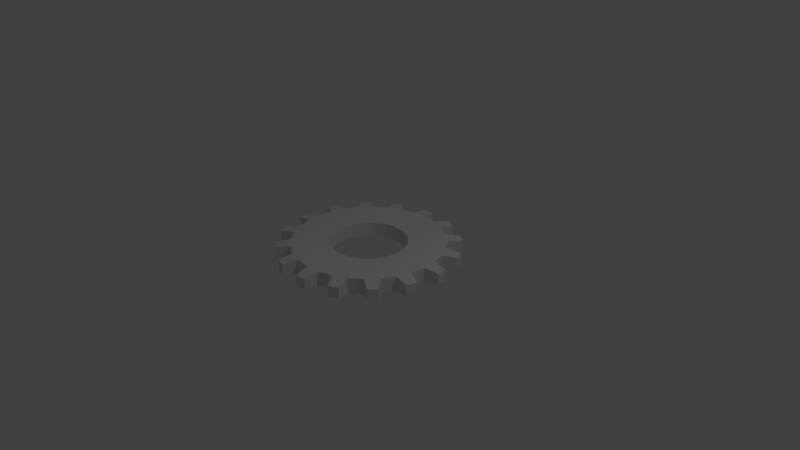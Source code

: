 # Source: Gear1_With_Modifiers.blend  (saved by Blender 2.79.0; exported with 4.5.12 LTS)
import bpy
from mathutils import Matrix  # noqa: F401  (used for matrix-valued properties, if any)

bpy.ops.wm.read_factory_settings(use_empty=True)
scene = bpy.context.scene
scene.name = 'Scene'

# ---- collections
col_collection_1 = bpy.data.collections.new('Collection 1'); scene.collection.children.link(col_collection_1)
col_collection_20 = bpy.data.collections.new('Collection 20'); scene.collection.children.link(col_collection_20)
col_collection_20.hide_render = True
col_collection_20.hide_viewport = True

# ---- world
world_world = bpy.data.worlds.new('World'); scene.world = world_world
world_world.color = (0.05088, 0.05088, 0.05088)
world_world.use_sun_shadow = False
world_world.sun_shadow_jitter_overblur = 0.0
world_world.cycles.sampling_method = 'MANUAL'

# ---- cameras
cam_camera = bpy.data.cameras.new('Camera')
cam_camera.clip_end = 100.0
cam_camera.lens = 35.0
cam_camera.sensor_width = 32.0
cam_camera.sensor_height = 18.0
cam_camera.ortho_scale = 7.314
cam_camera.dof.focus_distance = 0.0
cam_camera.dof.aperture_fstop = 128.0

# ---- lights
light_lamp = bpy.data.lights.new('Lamp', 'POINT')
light_lamp.transmission_factor = 0.0
light_lamp.cutoff_distance = 30.0
light_lamp.energy = 100.0
light_lamp.shadow_buffer_clip_start = 1.001
light_lamp.shadow_soft_size = 0.1
light_lamp.shadow_maximum_resolution = 0.006
light_lamp.use_absolute_resolution = True

# ---- meshes
me_circle_002 = bpy.data.meshes.new('Circle.002')
me_circle_002.from_pydata([(0.0, 1.0, 0.0), (-0.1951, 0.9808, 0.0), (0.1951, 0.9808, 0.0), (-5.937e-08, 0.5, 0.0), (-0.09755, 0.4904, 0.0), (0.09754, 0.4904, 0.0), (-0.04887, 1.196, 0.025), (-0.1854, 1.183, 0.025), (0.0, 1.0, 0.2), (-0.1951, 0.9808, 0.2), (0.1951, 0.9808, 0.2), (-5.937e-08, 0.5, 0.2), (-0.09755, 0.4904, 0.2), (0.09754, 0.4904, 0.2), (-0.04887, 1.196, 0.175), (-0.1854, 1.183, 0.175)], [], [(1, 0, 3, 4), (10, 8, 11, 13), (0, 1, 7, 6), (5, 13, 11, 3), (3, 11, 12, 4), (8, 14, 15, 9), (6, 14, 8, 0), (2, 5, 3, 0), (1, 9, 15, 7), (6, 7, 15, 14), (8, 9, 12, 11), (2, 0, 8, 10)])
_uv = me_circle_002.uv_layers.new(name='UVMap')
_uv.uv.foreach_set('vector', [0.0, 0.238, 0.2128, 0.2169, 0.2127, 0.7669, 0.1063, 0.7775, 0.4255, 0.238, 0.6383, 0.2169, 0.6384, 0.7669, 0.532, 0.7775, 0.2128, 0.2169, 0.0, 0.238, 0.01046, 0.01479, 0.1594, 0.0, 0.4362, 0.9976, 0.4362, 0.7775, 0.5426, 0.7775, 0.5426, 0.9976, 0.5426, 0.9976, 0.5426, 0.7775, 0.649, 0.7775, 0.649, 0.9976, 0.6383, 0.2169, 0.6917, 0.0, 0.8406, 0.01479, 0.8511, 0.238, 0.2454, 0.7775, 0.409, 0.7775, 0.4362, 1.0, 0.2181, 1.0, 0.4255, 0.238, 0.3191, 0.7775, 0.2127, 0.7669, 0.2128, 0.2169, 0.2181, 1.0, 0.0, 1.0, 0.02727, 0.7775, 0.1909, 0.7775, 1.0, 0.1651, 0.8511, 0.1651, 0.8511, 1.312e-07, 1.0, 0.0, 0.6383, 0.2169, 0.8511, 0.238, 0.7448, 0.7775, 0.6384, 0.7669, 0.8618, 0.9976, 0.649, 0.9976, 0.649, 0.7775, 0.8618, 0.7775])
me_circle_002.use_remesh_preserve_volume = False
me_circle_002.use_remesh_preserve_attributes = False
me_circle_002.use_mirror_vertex_groups = False
me_circle_002.update()
me_circle_003 = bpy.data.meshes.new('Circle.003')
me_circle_003.from_pydata([(0.0, 1.0, 0.0), (-0.1951, 0.9808, 0.0), (0.1951, 0.9808, 0.0), (-5.937e-08, 0.5, 0.0), (-0.09755, 0.4904, 0.0), (0.09754, 0.4904, 0.0), (-0.04887, 1.196, 0.025), (-0.1854, 1.183, 0.025), (0.0, 1.0, 0.2), (-0.1951, 0.9808, 0.2), (0.1951, 0.9808, 0.2), (-5.937e-08, 0.5, 0.2), (-0.09755, 0.4904, 0.2), (0.09754, 0.4904, 0.2), (-0.04887, 1.196, 0.175), (-0.1854, 1.183, 0.175)], [], [(1, 0, 3, 4), (10, 8, 11, 13), (0, 1, 7, 6), (5, 13, 11, 3), (3, 11, 12, 4), (8, 14, 15, 9), (6, 14, 8, 0), (2, 5, 3, 0), (1, 9, 15, 7), (6, 7, 15, 14), (8, 9, 12, 11), (2, 0, 8, 10)])
me_circle_003.use_remesh_preserve_volume = False
me_circle_003.use_remesh_preserve_attributes = False
me_circle_003.use_mirror_vertex_groups = False
me_circle_003.update()

# ---- objects
ob_lamp = bpy.data.objects.new('Lamp', light_lamp)
ob_camera = bpy.data.objects.new('Camera', cam_camera)
ob_circle = bpy.data.objects.new('Circle', me_circle_002)
ob_empty = bpy.data.objects.new('Empty', None)
ob_circle_001 = bpy.data.objects.new('Circle.001', me_circle_003)

# ---- transforms, parenting, visibility, modifiers, constraints
ob_lamp.location = (4.076, 1.005, 5.904)
ob_lamp.rotation_euler = (0.6503, 0.05522, 1.866)
ob_lamp.lock_rotations_4d = False
ob_lamp.empty_display_type = 'ARROWS'
ob_lamp.color = (0.0, 0.0, 0.0, 0.0)
ob_lamp.lineart.crease_threshold = 0.0
ob_camera.location = (7.481, -6.508, 5.344)
ob_camera.rotation_euler = (1.109, 0.0, 0.8149)
ob_camera.lock_rotations_4d = False
ob_camera.empty_display_type = 'ARROWS'
ob_camera.color = (0.0, 0.0, 0.0, 0.0)
ob_camera.display_type = 'WIRE'
ob_camera.lineart.crease_threshold = 0.0
ob_circle.location = (0.0, 0.0, 0.0)
ob_circle.lineart.crease_threshold = 0.0
_m = ob_circle.modifiers.new('Array', 'ARRAY')
_m.count = 16
_m.use_constant_offset = True
_m.constant_offset_displace = (0.0, 0.0, 0.0)
_m.use_relative_offset = False
_m.use_object_offset = True
_m.offset_object = ob_empty
ob_empty.location = (0.0, 0.0, 0.0)
ob_empty.rotation_euler = (0.0, -0.0, -0.3927)
ob_empty.empty_display_type = 'ARROWS'
ob_empty.empty_image_offset = (0.0, 0.0)
ob_empty.lineart.crease_threshold = 0.0
ob_circle_001.location = (0.0, 0.0, 0.0)
ob_circle_001.lineart.crease_threshold = 0.0
_m = ob_circle_001.modifiers.new('Array', 'ARRAY')
_m.count = 16
_m.use_constant_offset = True
_m.constant_offset_displace = (0.0, 0.0, 0.0)
_m.use_relative_offset = False
_m.use_object_offset = True
_m.offset_object = ob_empty

# ---- collection membership
col_collection_1.objects.link(ob_lamp)
col_collection_1.objects.link(ob_camera)
col_collection_1.objects.link(ob_circle)
col_collection_20.objects.link(ob_empty)
col_collection_20.objects.link(ob_circle_001)

# ---- scene / render settings (as saved in the file)
scene.camera = ob_camera
scene.frame_start = 1; scene.frame_end = 250; scene.frame_set(1)
scene.render.engine = 'BLENDER_EEVEE_NEXT'
scene.render.resolution_percentage = 50
scene.render.dither_intensity = 0.0
scene.cycles.use_denoising = False
scene.cycles.samples = 128
scene.cycles.sampling_pattern = 'TABULATED_SOBOL'
scene.cycles.use_adaptive_sampling = False
scene.cycles.use_light_tree = False
scene.cycles.blur_glossy = 0.0
scene.cycles.sample_clamp_indirect = 0.0
scene.view_settings.view_transform = 'Standard'
bpy.context.view_layer.update()
